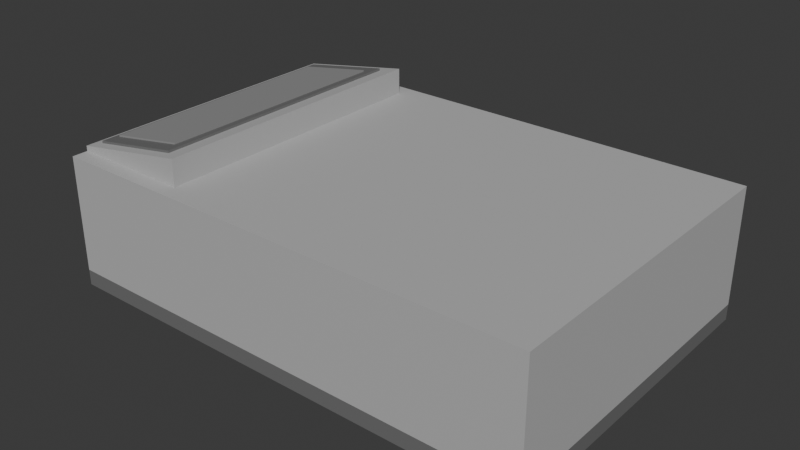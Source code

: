 # Source: north.blend  (saved by Blender 4.0.36; exported with 4.5.12 LTS)
import bpy
from mathutils import Matrix  # noqa: F401  (used for matrix-valued properties, if any)

bpy.ops.wm.read_factory_settings(use_empty=True)
scene = bpy.context.scene
scene.name = 'Scene'

# ---- collections
col_collection = bpy.data.collections.new('Collection'); scene.collection.children.link(col_collection)

# ---- materials (node trees are filled in below, after node groups)
mat_neutral_gasket = bpy.data.materials.new('neutral_gasket')
mat_neutral_gasket.use_transparent_shadow = False
mat_neutral_gasket.diffuse_color = (0.16, 0.16, 0.16, 1.0)
mat_neutral_shell = bpy.data.materials.new('neutral_shell')
mat_neutral_shell.use_transparent_shadow = False
mat_neutral_shell.diffuse_color = (0.48, 0.48, 0.48, 1.0)
mat_neutral_mechanism = bpy.data.materials.new('neutral_mechanism')
mat_neutral_mechanism.use_transparent_shadow = False
mat_neutral_mechanism.diffuse_color = (0.3, 0.3, 0.3, 1.0)

# ---- material node trees
mat_neutral_gasket.use_nodes = True; mat_neutral_gasket.node_tree.nodes.clear()
_N = mat_neutral_gasket.node_tree.nodes; _L = mat_neutral_gasket.node_tree.links
n0 = _N.new('ShaderNodeBsdfPrincipled'); n0.name = 'Principled BSDF'; n0.location = (10, 300)
n0.inputs[0].default_value = (0.16, 0.16, 0.16, 1.0)
n0.inputs[2].default_value = 0.72
n0.inputs[3].default_value = 1.45
n1 = _N.new('ShaderNodeOutputMaterial'); n1.name = 'Material Output'; n1.location = (300, 300)
_L.new(n0.outputs[0], n1.inputs[0])
n1.is_active_output = True
mat_neutral_shell.use_nodes = True; mat_neutral_shell.node_tree.nodes.clear()
_N = mat_neutral_shell.node_tree.nodes; _L = mat_neutral_shell.node_tree.links
n0 = _N.new('ShaderNodeBsdfPrincipled'); n0.name = 'Principled BSDF'; n0.location = (10, 300)
n0.inputs[0].default_value = (0.48, 0.48, 0.48, 1.0)
n0.inputs[2].default_value = 0.72
n0.inputs[3].default_value = 1.45
n1 = _N.new('ShaderNodeOutputMaterial'); n1.name = 'Material Output'; n1.location = (300, 300)
_L.new(n0.outputs[0], n1.inputs[0])
n1.is_active_output = True
mat_neutral_mechanism.use_nodes = True; mat_neutral_mechanism.node_tree.nodes.clear()
_N = mat_neutral_mechanism.node_tree.nodes; _L = mat_neutral_mechanism.node_tree.links
n0 = _N.new('ShaderNodeBsdfPrincipled'); n0.name = 'Principled BSDF'; n0.location = (10, 300)
n0.inputs[0].default_value = (0.3, 0.3, 0.3, 1.0)
n0.inputs[2].default_value = 0.72
n0.inputs[3].default_value = 1.45
n1 = _N.new('ShaderNodeOutputMaterial'); n1.name = 'Material Output'; n1.location = (300, 300)
_L.new(n0.outputs[0], n1.inputs[0])
n1.is_active_output = True

# ---- world
world_world = bpy.data.worlds.new('World'); scene.world = world_world
world_world.use_nodes = True; world_world.node_tree.nodes.clear()
_N = world_world.node_tree.nodes; _L = world_world.node_tree.links
n0 = _N.new('ShaderNodeOutputWorld'); n0.name = 'World Output'; n0.location = (300, 300)
n1 = _N.new('ShaderNodeBackground'); n1.name = 'Background'; n1.location = (10, 300)
n1.inputs[0].default_value = (0.05088, 0.05088, 0.05088, 1.0)
_L.new(n1.outputs[0], n0.inputs[0])
n0.is_active_output = True
world_world.color = (0.05088, 0.05088, 0.05088)
world_world.use_sun_shadow = False
world_world.sun_shadow_jitter_overblur = 0.0

# ---- meshes
me_cube_001 = bpy.data.meshes.new('Cube.001')
me_cube_001.from_pydata([(-1.875, -1.25, -0.06), (-1.875, -1.25, 0.06), (-1.875, 1.25, -0.06), (-1.875, 1.25, 0.06), (1.875, -1.25, -0.06), (1.875, -1.25, 0.06), (1.875, 1.25, -0.06), (1.875, 1.25, 0.06)], [], [(0, 1, 3, 2), (2, 3, 7, 6), (6, 7, 5, 4), (4, 5, 1, 0), (2, 6, 4, 0), (7, 3, 1, 5)])
_uv = me_cube_001.uv_layers.new(name='UVMap')
_uv.uv.foreach_set('vector', [0.375, 0.0, 0.625, 0.0, 0.625, 0.25, 0.375, 0.25, 0.375, 0.25, 0.625, 0.25, 0.625, 0.5, 0.375, 0.5, 0.375, 0.5, 0.625, 0.5, 0.625, 0.75, 0.375, 0.75, 0.375, 0.75, 0.625, 0.75, 0.625, 1.0, 0.375, 1.0, 0.125, 0.5, 0.375, 0.5, 0.375, 0.75, 0.125, 0.75, 0.625, 0.5, 0.875, 0.5, 0.875, 0.75, 0.625, 0.75])
me_cube_001.materials.append(mat_neutral_gasket)
me_cube_001.update()
me_cube_002 = bpy.data.meshes.new('Cube.002')
me_cube_002.from_pydata([(-0.04, -1.25, -0.405), (-0.04, -1.25, 0.405), (-0.04, 1.25, -0.405), (-0.04, 1.25, 0.405), (0.04, -1.25, -0.405), (0.04, -1.25, 0.405), (0.04, 1.25, -0.405), (0.04, 1.25, 0.405)], [], [(0, 1, 3, 2), (2, 3, 7, 6), (6, 7, 5, 4), (4, 5, 1, 0), (2, 6, 4, 0), (7, 3, 1, 5)])
_uv = me_cube_002.uv_layers.new(name='UVMap')
_uv.uv.foreach_set('vector', [0.375, 0.0, 0.625, 0.0, 0.625, 0.25, 0.375, 0.25, 0.375, 0.25, 0.625, 0.25, 0.625, 0.5, 0.375, 0.5, 0.375, 0.5, 0.625, 0.5, 0.625, 0.75, 0.375, 0.75, 0.375, 0.75, 0.625, 0.75, 0.625, 1.0, 0.375, 1.0, 0.125, 0.5, 0.375, 0.5, 0.375, 0.75, 0.125, 0.75, 0.625, 0.5, 0.875, 0.5, 0.875, 0.75, 0.625, 0.75])
me_cube_002.materials.append(mat_neutral_shell)
me_cube_002.update()
me_cube_003 = bpy.data.meshes.new('Cube.003')
me_cube_003.from_pydata([(-1.835, -0.04, -0.405), (-1.835, -0.04, 0.405), (-1.835, 0.04, -0.405), (-1.835, 0.04, 0.405), (1.835, -0.04, -0.405), (1.835, -0.04, 0.405), (1.835, 0.04, -0.405), (1.835, 0.04, 0.405)], [], [(0, 1, 3, 2), (2, 3, 7, 6), (6, 7, 5, 4), (4, 5, 1, 0), (2, 6, 4, 0), (7, 3, 1, 5)])
_uv = me_cube_003.uv_layers.new(name='UVMap')
_uv.uv.foreach_set('vector', [0.375, 0.0, 0.625, 0.0, 0.625, 0.25, 0.375, 0.25, 0.375, 0.25, 0.625, 0.25, 0.625, 0.5, 0.375, 0.5, 0.375, 0.5, 0.625, 0.5, 0.625, 0.75, 0.375, 0.75, 0.375, 0.75, 0.625, 0.75, 0.625, 1.0, 0.375, 1.0, 0.125, 0.5, 0.375, 0.5, 0.375, 0.75, 0.125, 0.75, 0.625, 0.5, 0.875, 0.5, 0.875, 0.75, 0.625, 0.75])
me_cube_003.materials.append(mat_neutral_shell)
me_cube_003.update()
me_cube_004 = bpy.data.meshes.new('Cube.004')
me_cube_004.from_pydata([(-1.835, -0.04, -0.405), (-1.835, -0.04, 0.405), (-1.835, 0.04, -0.405), (-1.835, 0.04, 0.405), (1.835, -0.04, -0.405), (1.835, -0.04, 0.405), (1.835, 0.04, -0.405), (1.835, 0.04, 0.405)], [], [(0, 1, 3, 2), (2, 3, 7, 6), (6, 7, 5, 4), (4, 5, 1, 0), (2, 6, 4, 0), (7, 3, 1, 5)])
_uv = me_cube_004.uv_layers.new(name='UVMap')
_uv.uv.foreach_set('vector', [0.375, 0.0, 0.625, 0.0, 0.625, 0.25, 0.375, 0.25, 0.375, 0.25, 0.625, 0.25, 0.625, 0.5, 0.375, 0.5, 0.375, 0.5, 0.625, 0.5, 0.625, 0.75, 0.375, 0.75, 0.375, 0.75, 0.625, 0.75, 0.625, 1.0, 0.375, 1.0, 0.125, 0.5, 0.375, 0.5, 0.375, 0.75, 0.125, 0.75, 0.625, 0.5, 0.875, 0.5, 0.875, 0.75, 0.625, 0.75])
me_cube_004.materials.append(mat_neutral_shell)
me_cube_004.update()
me_cube_005 = bpy.data.meshes.new('Cube.005')
me_cube_005.from_pydata([(-1.8, -0.04, -0.405), (-1.8, -0.04, 0.405), (-1.8, 0.04, -0.405), (-1.8, 0.04, 0.405), (1.8, -0.04, -0.405), (1.8, -0.04, 0.405), (1.8, 0.04, -0.405), (1.8, 0.04, 0.405)], [], [(0, 1, 3, 2), (2, 3, 7, 6), (6, 7, 5, 4), (4, 5, 1, 0), (2, 6, 4, 0), (7, 3, 1, 5)])
_uv = me_cube_005.uv_layers.new(name='UVMap')
_uv.uv.foreach_set('vector', [0.375, 0.0, 0.625, 0.0, 0.625, 0.25, 0.375, 0.25, 0.375, 0.25, 0.625, 0.25, 0.625, 0.5, 0.375, 0.5, 0.375, 0.5, 0.625, 0.5, 0.625, 0.75, 0.375, 0.75, 0.375, 0.75, 0.625, 0.75, 0.625, 1.0, 0.375, 1.0, 0.125, 0.5, 0.375, 0.5, 0.375, 0.75, 0.125, 0.75, 0.625, 0.5, 0.875, 0.5, 0.875, 0.75, 0.625, 0.75])
me_cube_005.materials.append(mat_neutral_mechanism)
me_cube_005.update()
me_cube_006 = bpy.data.meshes.new('Cube.006')
me_cube_006.from_pydata([(-1.875, -1.25, -0.04), (-1.875, -1.25, 0.04), (-1.875, 1.25, -0.04), (-1.875, 1.25, 0.04), (1.875, -1.25, -0.04), (1.875, -1.25, 0.04), (1.875, 1.25, -0.04), (1.875, 1.25, 0.04)], [], [(0, 1, 3, 2), (2, 3, 7, 6), (6, 7, 5, 4), (4, 5, 1, 0), (2, 6, 4, 0), (7, 3, 1, 5)])
_uv = me_cube_006.uv_layers.new(name='UVMap')
_uv.uv.foreach_set('vector', [0.375, 0.0, 0.625, 0.0, 0.625, 0.25, 0.375, 0.25, 0.375, 0.25, 0.625, 0.25, 0.625, 0.5, 0.375, 0.5, 0.375, 0.5, 0.625, 0.5, 0.625, 0.75, 0.375, 0.75, 0.375, 0.75, 0.625, 0.75, 0.625, 1.0, 0.375, 1.0, 0.125, 0.5, 0.375, 0.5, 0.375, 0.75, 0.125, 0.75, 0.625, 0.5, 0.875, 0.5, 0.875, 0.75, 0.625, 0.75])
me_cube_006.materials.append(mat_neutral_shell)
me_cube_006.update()
me_instrument_wedge = bpy.data.meshes.new('instrument_wedge')
me_instrument_wedge.from_pydata([(-1.875, -1.13, 1.01), (-0.95, -1.13, 1.17), (-0.95, 1.13, 1.17), (-1.875, 1.13, 1.01), (-1.875, -1.13, 1.05), (-0.95, -1.13, 1.21), (-0.95, 1.13, 1.21), (-1.875, 1.13, 1.05)], [], [(3, 2, 1, 0), (4, 5, 6, 7), (0, 1, 5, 4), (1, 2, 6, 5), (2, 3, 7, 6), (3, 0, 4, 7)])
me_instrument_wedge.materials.append(mat_neutral_shell)
me_instrument_wedge.update()
me_rear_service_cover = bpy.data.meshes.new('rear_service_cover')
me_rear_service_cover.from_pydata([(-1.03, -1.13, 1.01), (-0.95, -1.13, 1.01), (-0.95, 1.13, 1.01), (-1.03, 1.13, 1.01), (-1.03, -1.13, 1.156), (-0.95, -1.13, 1.17), (-0.95, 1.13, 1.17), (-1.03, 1.13, 1.156)], [], [(3, 2, 1, 0), (4, 5, 6, 7), (0, 1, 5, 4), (1, 2, 6, 5), (2, 3, 7, 6), (3, 0, 4, 7)])
me_rear_service_cover.materials.append(mat_neutral_shell)
me_rear_service_cover.update()
me_instrument_cheek_north = bpy.data.meshes.new('instrument_cheek_north')
me_instrument_cheek_north.from_pydata([(-1.87, 1.09, 1.01), (-1.03, 1.09, 1.01), (-1.03, 1.13, 1.01), (-1.87, 1.13, 1.01), (-1.87, 1.09, 1.011), (-1.03, 1.09, 1.156), (-1.03, 1.13, 1.156), (-1.87, 1.13, 1.011)], [], [(3, 2, 1, 0), (4, 5, 6, 7), (0, 1, 5, 4), (1, 2, 6, 5), (2, 3, 7, 6), (3, 0, 4, 7)])
me_instrument_cheek_north.materials.append(mat_neutral_shell)
me_instrument_cheek_north.update()
me_instrument_cheek_south = bpy.data.meshes.new('instrument_cheek_south')
me_instrument_cheek_south.from_pydata([(-1.87, -1.13, 1.01), (-1.03, -1.13, 1.01), (-1.03, -1.09, 1.01), (-1.87, -1.09, 1.01), (-1.87, -1.13, 1.011), (-1.03, -1.13, 1.156), (-1.03, -1.09, 1.156), (-1.87, -1.09, 1.011)], [], [(3, 2, 1, 0), (4, 5, 6, 7), (0, 1, 5, 4), (1, 2, 6, 5), (2, 3, 7, 6), (3, 0, 4, 7)])
me_instrument_cheek_south.materials.append(mat_neutral_shell)
me_instrument_cheek_south.update()
me_display_bezel = bpy.data.meshes.new('display_bezel')
me_display_bezel.from_pydata([(-1.8, -1.05, 1.063), (-1.08, -1.05, 1.188), (-1.08, 1.05, 1.188), (-1.8, 1.05, 1.063), (-1.8, -1.05, 1.081), (-1.08, -1.05, 1.206), (-1.08, 1.05, 1.206), (-1.8, 1.05, 1.081)], [], [(3, 2, 1, 0), (4, 5, 6, 7), (0, 1, 5, 4), (1, 2, 6, 5), (2, 3, 7, 6), (3, 0, 4, 7)])
me_display_bezel.materials.append(mat_neutral_gasket)
me_display_bezel.update()
me_operating_display = bpy.data.meshes.new('operating_display')
me_operating_display.from_pydata([(-1.75, -0.94, 1.09), (-1.15, -0.94, 1.193), (-1.15, 0.94, 1.193), (-1.75, 0.94, 1.09), (-1.75, -0.94, 1.102), (-1.15, -0.94, 1.205), (-1.15, 0.94, 1.205), (-1.75, 0.94, 1.102)], [], [(3, 2, 1, 0), (4, 5, 6, 7), (0, 1, 5, 4), (1, 2, 6, 5), (2, 3, 7, 6), (3, 0, 4, 7)])
me_operating_display.materials.append(mat_neutral_mechanism)
me_operating_display.update()
me_cube_007 = bpy.data.meshes.new('Cube.007')
me_cube_007.from_pydata([(-0.04, -0.605, -0.405), (-0.04, -0.605, 0.405), (-0.04, 0.605, -0.405), (-0.04, 0.605, 0.405), (0.04, -0.605, -0.405), (0.04, -0.605, 0.405), (0.04, 0.605, -0.405), (0.04, 0.605, 0.405)], [], [(0, 1, 3, 2), (2, 3, 7, 6), (6, 7, 5, 4), (4, 5, 1, 0), (2, 6, 4, 0), (7, 3, 1, 5)])
_uv = me_cube_007.uv_layers.new(name='UVMap')
_uv.uv.foreach_set('vector', [0.375, 0.0, 0.625, 0.0, 0.625, 0.25, 0.375, 0.25, 0.375, 0.25, 0.625, 0.25, 0.625, 0.5, 0.375, 0.5, 0.375, 0.5, 0.625, 0.5, 0.625, 0.75, 0.375, 0.75, 0.375, 0.75, 0.625, 0.75, 0.625, 1.0, 0.375, 1.0, 0.125, 0.5, 0.375, 0.5, 0.375, 0.75, 0.125, 0.75, 0.625, 0.5, 0.875, 0.5, 0.875, 0.75, 0.625, 0.75])
me_cube_007.materials.append(mat_neutral_shell)
me_cube_007.update()
me_cube_008 = bpy.data.meshes.new('Cube.008')
me_cube_008.from_pydata([(-0.006, -0.009, -0.365), (-0.006, -0.009, 0.365), (-0.006, 0.009, -0.365), (-0.006, 0.009, 0.365), (0.006, -0.009, -0.365), (0.006, -0.009, 0.365), (0.006, 0.009, -0.365), (0.006, 0.009, 0.365)], [], [(0, 1, 3, 2), (2, 3, 7, 6), (6, 7, 5, 4), (4, 5, 1, 0), (2, 6, 4, 0), (7, 3, 1, 5)])
_uv = me_cube_008.uv_layers.new(name='UVMap')
_uv.uv.foreach_set('vector', [0.375, 0.0, 0.625, 0.0, 0.625, 0.25, 0.375, 0.25, 0.375, 0.25, 0.625, 0.25, 0.625, 0.5, 0.375, 0.5, 0.375, 0.5, 0.625, 0.5, 0.625, 0.75, 0.375, 0.75, 0.375, 0.75, 0.625, 0.75, 0.625, 1.0, 0.375, 1.0, 0.125, 0.5, 0.375, 0.5, 0.375, 0.75, 0.125, 0.75, 0.625, 0.5, 0.875, 0.5, 0.875, 0.75, 0.625, 0.75])
me_cube_008.materials.append(mat_neutral_gasket)
me_cube_008.update()
me_cube_009 = bpy.data.meshes.new('Cube.009')
me_cube_009.from_pydata([(-0.012, -0.12, -0.0275), (-0.012, -0.12, 0.0275), (-0.012, 0.12, -0.0275), (-0.012, 0.12, 0.0275), (0.012, -0.12, -0.0275), (0.012, -0.12, 0.0275), (0.012, 0.12, -0.0275), (0.012, 0.12, 0.0275)], [], [(0, 1, 3, 2), (2, 3, 7, 6), (6, 7, 5, 4), (4, 5, 1, 0), (2, 6, 4, 0), (7, 3, 1, 5)])
_uv = me_cube_009.uv_layers.new(name='UVMap')
_uv.uv.foreach_set('vector', [0.375, 0.0, 0.625, 0.0, 0.625, 0.25, 0.375, 0.25, 0.375, 0.25, 0.625, 0.25, 0.625, 0.5, 0.375, 0.5, 0.375, 0.5, 0.625, 0.5, 0.625, 0.75, 0.375, 0.75, 0.375, 0.75, 0.625, 0.75, 0.625, 1.0, 0.375, 1.0, 0.125, 0.5, 0.375, 0.5, 0.375, 0.75, 0.125, 0.75, 0.625, 0.5, 0.875, 0.5, 0.875, 0.75, 0.625, 0.75])
me_cube_009.materials.append(mat_neutral_gasket)
me_cube_009.update()
me_cube_010 = bpy.data.meshes.new('Cube.010')
me_cube_010.from_pydata([(-0.7, -0.52, -0.04), (-0.7, -0.52, 0.04), (-0.7, 0.52, -0.04), (-0.7, 0.52, 0.04), (0.7, -0.52, -0.04), (0.7, -0.52, 0.04), (0.7, 0.52, -0.04), (0.7, 0.52, 0.04)], [], [(0, 1, 3, 2), (2, 3, 7, 6), (6, 7, 5, 4), (4, 5, 1, 0), (2, 6, 4, 0), (7, 3, 1, 5)])
_uv = me_cube_010.uv_layers.new(name='UVMap')
_uv.uv.foreach_set('vector', [0.375, 0.0, 0.625, 0.0, 0.625, 0.25, 0.375, 0.25, 0.375, 0.25, 0.625, 0.25, 0.625, 0.5, 0.375, 0.5, 0.375, 0.5, 0.625, 0.5, 0.625, 0.75, 0.375, 0.75, 0.375, 0.75, 0.625, 0.75, 0.625, 1.0, 0.375, 1.0, 0.125, 0.5, 0.375, 0.5, 0.375, 0.75, 0.125, 0.75, 0.625, 0.5, 0.875, 0.5, 0.875, 0.75, 0.625, 0.75])
me_cube_010.materials.append(mat_neutral_mechanism)
me_cube_010.update()
me_cube_011 = bpy.data.meshes.new('Cube.011')
me_cube_011.from_pydata([(-0.25, -0.4, -0.18), (-0.25, -0.4, 0.18), (-0.25, 0.4, -0.18), (-0.25, 0.4, 0.18), (0.25, -0.4, -0.18), (0.25, -0.4, 0.18), (0.25, 0.4, -0.18), (0.25, 0.4, 0.18)], [], [(0, 1, 3, 2), (2, 3, 7, 6), (6, 7, 5, 4), (4, 5, 1, 0), (2, 6, 4, 0), (7, 3, 1, 5)])
_uv = me_cube_011.uv_layers.new(name='UVMap')
_uv.uv.foreach_set('vector', [0.375, 0.0, 0.625, 0.0, 0.625, 0.25, 0.375, 0.25, 0.375, 0.25, 0.625, 0.25, 0.625, 0.5, 0.375, 0.5, 0.375, 0.5, 0.625, 0.5, 0.625, 0.75, 0.375, 0.75, 0.375, 0.75, 0.625, 0.75, 0.625, 1.0, 0.375, 1.0, 0.125, 0.5, 0.375, 0.5, 0.375, 0.75, 0.125, 0.75, 0.625, 0.5, 0.875, 0.5, 0.875, 0.75, 0.625, 0.75])
me_cube_011.materials.append(mat_neutral_mechanism)
me_cube_011.update()
me_cube_012 = bpy.data.meshes.new('Cube.012')
me_cube_012.from_pydata([(-0.04, -0.605, -0.405), (-0.04, -0.605, 0.405), (-0.04, 0.605, -0.405), (-0.04, 0.605, 0.405), (0.04, -0.605, -0.405), (0.04, -0.605, 0.405), (0.04, 0.605, -0.405), (0.04, 0.605, 0.405)], [], [(0, 1, 3, 2), (2, 3, 7, 6), (6, 7, 5, 4), (4, 5, 1, 0), (2, 6, 4, 0), (7, 3, 1, 5)])
_uv = me_cube_012.uv_layers.new(name='UVMap')
_uv.uv.foreach_set('vector', [0.375, 0.0, 0.625, 0.0, 0.625, 0.25, 0.375, 0.25, 0.375, 0.25, 0.625, 0.25, 0.625, 0.5, 0.375, 0.5, 0.375, 0.5, 0.625, 0.5, 0.625, 0.75, 0.375, 0.75, 0.375, 0.75, 0.625, 0.75, 0.625, 1.0, 0.375, 1.0, 0.125, 0.5, 0.375, 0.5, 0.375, 0.75, 0.125, 0.75, 0.625, 0.5, 0.875, 0.5, 0.875, 0.75, 0.625, 0.75])
me_cube_012.materials.append(mat_neutral_shell)
me_cube_012.update()
me_cube_013 = bpy.data.meshes.new('Cube.013')
me_cube_013.from_pydata([(-0.006, -0.009, -0.365), (-0.006, -0.009, 0.365), (-0.006, 0.009, -0.365), (-0.006, 0.009, 0.365), (0.006, -0.009, -0.365), (0.006, -0.009, 0.365), (0.006, 0.009, -0.365), (0.006, 0.009, 0.365)], [], [(0, 1, 3, 2), (2, 3, 7, 6), (6, 7, 5, 4), (4, 5, 1, 0), (2, 6, 4, 0), (7, 3, 1, 5)])
_uv = me_cube_013.uv_layers.new(name='UVMap')
_uv.uv.foreach_set('vector', [0.375, 0.0, 0.625, 0.0, 0.625, 0.25, 0.375, 0.25, 0.375, 0.25, 0.625, 0.25, 0.625, 0.5, 0.375, 0.5, 0.375, 0.5, 0.625, 0.5, 0.625, 0.75, 0.375, 0.75, 0.375, 0.75, 0.625, 0.75, 0.625, 1.0, 0.375, 1.0, 0.125, 0.5, 0.375, 0.5, 0.375, 0.75, 0.125, 0.75, 0.625, 0.5, 0.875, 0.5, 0.875, 0.75, 0.625, 0.75])
me_cube_013.materials.append(mat_neutral_gasket)
me_cube_013.update()
me_cube_014 = bpy.data.meshes.new('Cube.014')
me_cube_014.from_pydata([(-0.012, -0.12, -0.0275), (-0.012, -0.12, 0.0275), (-0.012, 0.12, -0.0275), (-0.012, 0.12, 0.0275), (0.012, -0.12, -0.0275), (0.012, -0.12, 0.0275), (0.012, 0.12, -0.0275), (0.012, 0.12, 0.0275)], [], [(0, 1, 3, 2), (2, 3, 7, 6), (6, 7, 5, 4), (4, 5, 1, 0), (2, 6, 4, 0), (7, 3, 1, 5)])
_uv = me_cube_014.uv_layers.new(name='UVMap')
_uv.uv.foreach_set('vector', [0.375, 0.0, 0.625, 0.0, 0.625, 0.25, 0.375, 0.25, 0.375, 0.25, 0.625, 0.25, 0.625, 0.5, 0.375, 0.5, 0.375, 0.5, 0.625, 0.5, 0.625, 0.75, 0.375, 0.75, 0.375, 0.75, 0.625, 0.75, 0.625, 1.0, 0.375, 1.0, 0.125, 0.5, 0.375, 0.5, 0.375, 0.75, 0.125, 0.75, 0.625, 0.5, 0.875, 0.5, 0.875, 0.75, 0.625, 0.75])
me_cube_014.materials.append(mat_neutral_gasket)
me_cube_014.update()
me_cube_015 = bpy.data.meshes.new('Cube.015')
me_cube_015.from_pydata([(-0.7, -0.52, -0.04), (-0.7, -0.52, 0.04), (-0.7, 0.52, -0.04), (-0.7, 0.52, 0.04), (0.7, -0.52, -0.04), (0.7, -0.52, 0.04), (0.7, 0.52, -0.04), (0.7, 0.52, 0.04)], [], [(0, 1, 3, 2), (2, 3, 7, 6), (6, 7, 5, 4), (4, 5, 1, 0), (2, 6, 4, 0), (7, 3, 1, 5)])
_uv = me_cube_015.uv_layers.new(name='UVMap')
_uv.uv.foreach_set('vector', [0.375, 0.0, 0.625, 0.0, 0.625, 0.25, 0.375, 0.25, 0.375, 0.25, 0.625, 0.25, 0.625, 0.5, 0.375, 0.5, 0.375, 0.5, 0.625, 0.5, 0.625, 0.75, 0.375, 0.75, 0.375, 0.75, 0.625, 0.75, 0.625, 1.0, 0.375, 1.0, 0.125, 0.5, 0.375, 0.5, 0.375, 0.75, 0.125, 0.75, 0.625, 0.5, 0.875, 0.5, 0.875, 0.75, 0.625, 0.75])
me_cube_015.materials.append(mat_neutral_mechanism)
me_cube_015.update()
me_cube_016 = bpy.data.meshes.new('Cube.016')
me_cube_016.from_pydata([(-0.25, -0.4, -0.18), (-0.25, -0.4, 0.18), (-0.25, 0.4, -0.18), (-0.25, 0.4, 0.18), (0.25, -0.4, -0.18), (0.25, -0.4, 0.18), (0.25, 0.4, -0.18), (0.25, 0.4, 0.18)], [], [(0, 1, 3, 2), (2, 3, 7, 6), (6, 7, 5, 4), (4, 5, 1, 0), (2, 6, 4, 0), (7, 3, 1, 5)])
_uv = me_cube_016.uv_layers.new(name='UVMap')
_uv.uv.foreach_set('vector', [0.375, 0.0, 0.625, 0.0, 0.625, 0.25, 0.375, 0.25, 0.375, 0.25, 0.625, 0.25, 0.625, 0.5, 0.375, 0.5, 0.375, 0.5, 0.625, 0.5, 0.625, 0.75, 0.375, 0.75, 0.375, 0.75, 0.625, 0.75, 0.625, 1.0, 0.375, 1.0, 0.125, 0.5, 0.375, 0.5, 0.375, 0.75, 0.125, 0.75, 0.625, 0.5, 0.875, 0.5, 0.875, 0.75, 0.625, 0.75])
me_cube_016.materials.append(mat_neutral_mechanism)
me_cube_016.update()

# ---- objects
ob_deck_plinth = bpy.data.objects.new('deck_plinth', me_cube_001)
ob_back_wall = bpy.data.objects.new('back_wall', me_cube_002)
ob_side_north = bpy.data.objects.new('side_north', me_cube_003)
ob_side_south = bpy.data.objects.new('side_south', me_cube_004)
ob_central_bulkhead = bpy.data.objects.new('central_bulkhead', me_cube_005)
ob_service_worktop = bpy.data.objects.new('service_worktop', me_cube_006)
ob_instrument_wedge = bpy.data.objects.new('instrument_wedge', me_instrument_wedge)
ob_rear_service_cover = bpy.data.objects.new('rear_service_cover', me_rear_service_cover)
ob_instrument_cheek_north = bpy.data.objects.new('instrument_cheek_north', me_instrument_cheek_north)
ob_instrument_cheek_south = bpy.data.objects.new('instrument_cheek_south', me_instrument_cheek_south)
ob_display_bezel = bpy.data.objects.new('display_bezel', me_display_bezel)
ob_operating_display = bpy.data.objects.new('operating_display', me_operating_display)
ob_service_panel_0 = bpy.data.objects.new('service_panel_0', me_cube_007)
ob_panel_seam_0 = bpy.data.objects.new('panel_seam_0', me_cube_008)
ob_latch_0 = bpy.data.objects.new('latch_0', me_cube_009)
ob_electronics_tray_0 = bpy.data.objects.new('electronics_tray_0', me_cube_010)
ob_electronics_pack_0 = bpy.data.objects.new('electronics_pack_0', me_cube_011)
ob_service_panel_1 = bpy.data.objects.new('service_panel_1', me_cube_012)
ob_panel_seam_1 = bpy.data.objects.new('panel_seam_1', me_cube_013)
ob_latch_1 = bpy.data.objects.new('latch_1', me_cube_014)
ob_electronics_tray_1 = bpy.data.objects.new('electronics_tray_1', me_cube_015)
ob_electronics_pack_1 = bpy.data.objects.new('electronics_pack_1', me_cube_016)

# ---- transforms, parenting, visibility, modifiers, constraints
ob_deck_plinth.location = (0.0, 0.0, 0.06)
ob_back_wall.location = (1.835, 0.0, 0.525)
ob_side_north.location = (-0.04, 1.21, 0.525)
ob_side_south.location = (-0.04, -1.21, 0.525)
ob_central_bulkhead.location = (0.0, 0.0, 0.525)
ob_service_worktop.location = (0.0, 0.0, 0.97)
ob_instrument_wedge.location = (0.0, 0.0, 0.0)
ob_rear_service_cover.location = (0.0, 0.0, 0.0)
ob_instrument_cheek_north.location = (0.0, 0.0, 0.0)
ob_instrument_cheek_south.location = (0.0, 0.0, 0.0)
ob_display_bezel.location = (0.0, 0.0, 0.0)
ob_operating_display.location = (0.0, 0.0, 0.0)
ob_service_panel_0.location = (-1.81, -0.605, 0.525)
ob_panel_seam_0.location = (-1.855, -1.165, 0.525)
ob_latch_0.location = (-1.863, -0.605, 0.77)
ob_electronics_tray_0.location = (-1.1, -0.605, 0.16)
ob_electronics_pack_0.location = (-1.4, -0.605, 0.38)
ob_service_panel_1.location = (-1.81, 0.605, 0.525)
ob_panel_seam_1.location = (-1.855, 0.045, 0.525)
ob_latch_1.location = (-1.863, 0.605, 0.77)
ob_electronics_tray_1.location = (-1.1, 0.605, 0.16)
ob_electronics_pack_1.location = (-1.4, 0.605, 0.38)

# ---- collection membership
col_collection.objects.link(ob_deck_plinth)
col_collection.objects.link(ob_back_wall)
col_collection.objects.link(ob_side_north)
col_collection.objects.link(ob_side_south)
col_collection.objects.link(ob_central_bulkhead)
col_collection.objects.link(ob_service_worktop)
col_collection.objects.link(ob_instrument_wedge)
col_collection.objects.link(ob_rear_service_cover)
col_collection.objects.link(ob_instrument_cheek_north)
col_collection.objects.link(ob_instrument_cheek_south)
col_collection.objects.link(ob_display_bezel)
col_collection.objects.link(ob_operating_display)
col_collection.objects.link(ob_service_panel_0)
col_collection.objects.link(ob_panel_seam_0)
col_collection.objects.link(ob_latch_0)
col_collection.objects.link(ob_electronics_tray_0)
col_collection.objects.link(ob_electronics_pack_0)
col_collection.objects.link(ob_service_panel_1)
col_collection.objects.link(ob_panel_seam_1)
col_collection.objects.link(ob_latch_1)
col_collection.objects.link(ob_electronics_tray_1)
col_collection.objects.link(ob_electronics_pack_1)

# ---- scene / render settings (as saved in the file)
scene.frame_start = 1; scene.frame_end = 250; scene.frame_set(1)
scene.render.engine = 'BLENDER_EEVEE_NEXT'
scene.cycles.sampling_pattern = 'TABULATED_SOBOL'
bpy.context.view_layer.update()

# ---- added for rendering (the .blend has no active camera and no usable light): camera, sun
cam_auto = bpy.data.cameras.new('AutoCamera')
cam_auto.lens = 50.0
cam_auto.sensor_width = 36.0
cam_auto.clip_end = 1000.0
ob_auto_camera = bpy.data.objects.new('AutoCamera', cam_auto)
scene.collection.objects.link(ob_auto_camera)
ob_auto_camera.location = (4.3176, -5.18112, 4.05908)
ob_auto_camera.rotation_euler = (1.09748, -7.21219e-08, 0.694738)
scene.camera = ob_auto_camera
light_auto_sun = bpy.data.lights.new('AutoSun', 'SUN')
light_auto_sun.energy = 3.0
light_auto_sun.angle = 0.0523599
ob_auto_sun = bpy.data.objects.new('AutoSun', light_auto_sun)
scene.collection.objects.link(ob_auto_sun)
ob_auto_sun.rotation_euler = (0.872665, 0.174533, 0.523599)
bpy.context.view_layer.update()
